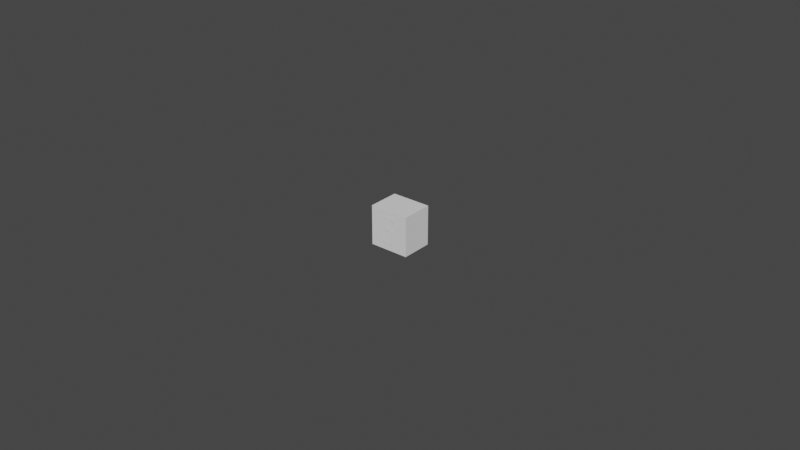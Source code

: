 # Source: Button_5.blend  (saved by Blender 2.93.21; exported with 4.5.12 LTS)
import bpy
from mathutils import Matrix  # noqa: F401  (used for matrix-valued properties, if any)

bpy.ops.wm.read_factory_settings(use_empty=True)
scene = bpy.context.scene
scene.name = 'Scene'

# ---- collections
col_collection = bpy.data.collections.new('Collection'); scene.collection.children.link(col_collection)

# ---- world
world_world = bpy.data.worlds.new('World'); scene.world = world_world
world_world.use_nodes = True; world_world.node_tree.nodes.clear()
_N = world_world.node_tree.nodes; _L = world_world.node_tree.links
n0 = _N.new('ShaderNodeOutputWorld'); n0.name = 'World Output'; n0.location = (300, 300)
n1 = _N.new('ShaderNodeBackground'); n1.name = 'Background'; n1.location = (10, 300)
n1.inputs[0].default_value = (0.05088, 0.05088, 0.05088, 1.0)
_L.new(n1.outputs[0], n0.inputs[0])
n0.is_active_output = True
world_world.color = (0.05088, 0.05088, 0.05088)
world_world.use_sun_shadow = False
world_world.sun_shadow_jitter_overblur = 0.0

# ---- meshes
me_cube = bpy.data.meshes.new('Cube')
me_cube.from_pydata([(-0.00635, -0.00508, -0.00635), (-0.00635, -0.00508, 0.00635), (-0.00635, 0.00508, -0.00635), (-0.00635, 0.00508, 0.00635), (0.00635, -0.00508, -0.00635), (0.00635, -0.00508, 0.00635), (0.00635, 0.00508, -0.00635), (0.00635, 0.00508, 0.00635)], [], [(0, 1, 3, 2), (2, 3, 7, 6), (6, 7, 5, 4), (4, 5, 1, 0), (2, 6, 4, 0), (7, 3, 1, 5)])
_uv = me_cube.uv_layers.new(name='UVMap')
_uv.uv.foreach_set('vector', [0.375, 0.0, 0.625, 0.0, 0.625, 0.25, 0.375, 0.25, 0.375, 0.25, 0.625, 0.25, 0.625, 0.5, 0.375, 0.5, 0.375, 0.5, 0.625, 0.5, 0.625, 0.75, 0.375, 0.75, 0.375, 0.75, 0.625, 0.75, 0.625, 1.0, 0.375, 1.0, 0.125, 0.5, 0.375, 0.5, 0.375, 0.75, 0.125, 0.75, 0.625, 0.5, 0.875, 0.5, 0.875, 0.75, 0.625, 0.75])
me_cube.use_remesh_fix_poles = True
me_cube.use_remesh_preserve_attributes = False
me_cube.update()

# ---- curves / text
txt_text_040 = bpy.data.curves.new('Text.040', 'FONT')
txt_text_040.dimensions = '2D'
txt_text_040.body = '5'
txt_text_040.size = 0.0132

# ---- objects
ob_button = bpy.data.objects.new('Button', me_cube)
ob_5 = bpy.data.objects.new('5', txt_text_040)

# ---- transforms, parenting, visibility, modifiers, constraints
ob_button.location = (0.0, 0.0, 0.0)
ob_5.location = (-0.003159, -0.005154, -0.004451)
ob_5.rotation_euler = (1.571, 0.0, 0.0)

# ---- collection membership
col_collection.objects.link(ob_button)
col_collection.objects.link(ob_5)

# ---- scene / render settings (as saved in the file)
scene.frame_start = 1; scene.frame_end = 250; scene.frame_set(1)
scene.render.engine = 'BLENDER_EEVEE_NEXT'
scene.cycles.use_denoising = False
scene.cycles.samples = 128
scene.cycles.sampling_pattern = 'TABULATED_SOBOL'
scene.cycles.use_adaptive_sampling = False
scene.cycles.use_light_tree = False
scene.view_settings.view_transform = 'Filmic'
bpy.context.view_layer.update()

# ---- added for rendering (the .blend has no active camera and no usable light): camera, sun
cam_auto = bpy.data.cameras.new('AutoCamera')
cam_auto.lens = 50.0
cam_auto.sensor_width = 36.0
cam_auto.clip_end = 1000.0
ob_auto_camera = bpy.data.objects.new('AutoCamera', cam_auto)
scene.collection.objects.link(ob_auto_camera)
ob_auto_camera.location = (0.185045, -0.222091, 0.148036)
ob_auto_camera.rotation_euler = (1.09748, -7.21219e-08, 0.694738)
scene.camera = ob_auto_camera
light_auto_sun = bpy.data.lights.new('AutoSun', 'SUN')
light_auto_sun.energy = 3.0
light_auto_sun.angle = 0.0523599
ob_auto_sun = bpy.data.objects.new('AutoSun', light_auto_sun)
scene.collection.objects.link(ob_auto_sun)
ob_auto_sun.rotation_euler = (0.872665, 0.174533, 0.523599)
bpy.context.view_layer.update()
